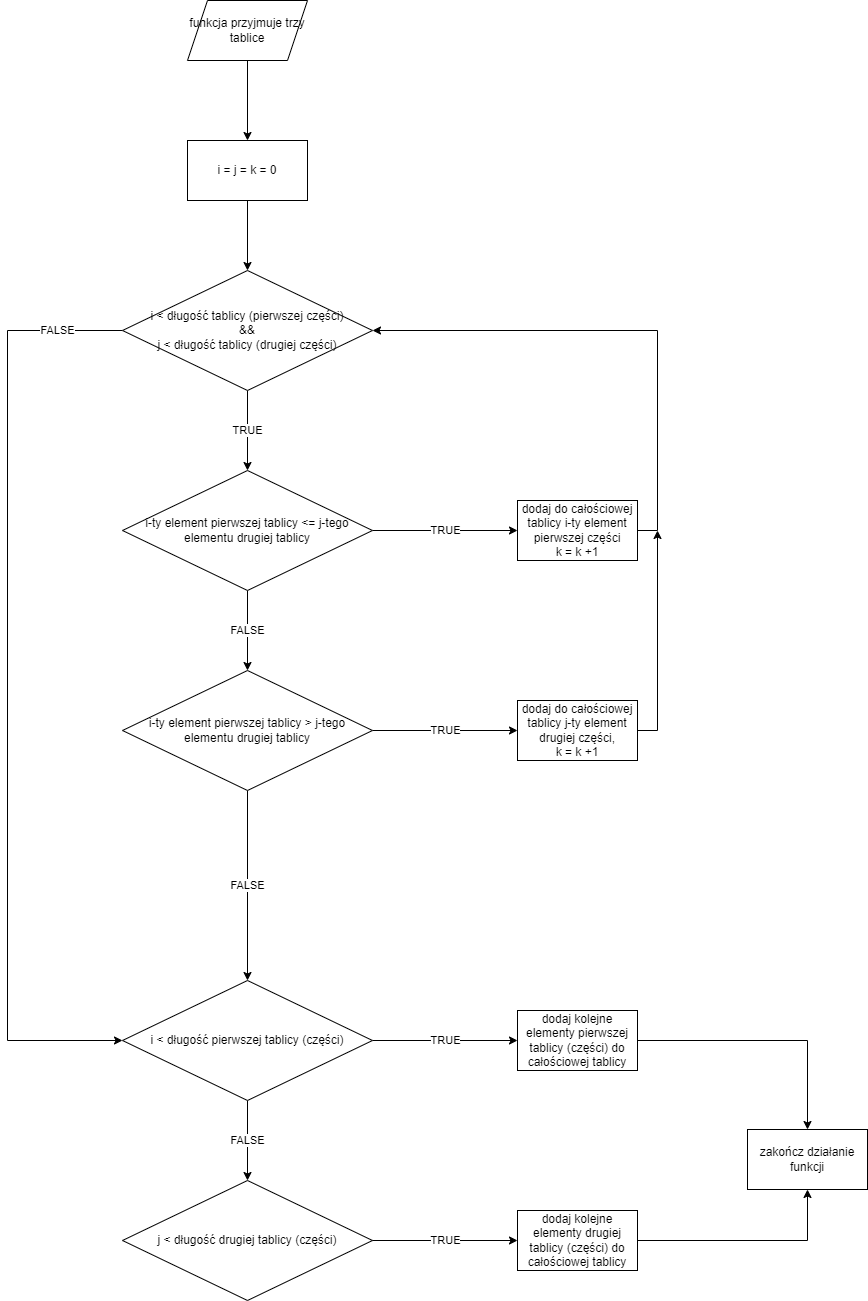

The diagram above was exported from draw.io. Its source (the exported page's mxGraphModel, read from the mxfile embedded in the PNG):
<mxGraphModel dx="1519" dy="599" grid="1" gridSize="10" guides="1" tooltips="1" connect="1" arrows="1" fold="1" page="1" pageScale="1" pageWidth="827" pageHeight="1169" math="0" shadow="0">
  <root>
    <mxCell id="0" />
    <mxCell id="1" parent="0" />
    <mxCell id="L2XCATpfCr4Fi5H9VLUy-27" value="" style="edgeStyle=orthogonalEdgeStyle;rounded=0;orthogonalLoop=1;jettySize=auto;html=1;" edge="1" parent="1" source="L2XCATpfCr4Fi5H9VLUy-25" target="L2XCATpfCr4Fi5H9VLUy-26">
      <mxGeometry relative="1" as="geometry" />
    </mxCell>
    <mxCell id="L2XCATpfCr4Fi5H9VLUy-25" value="funkcja przyjmuje trzy tablice" style="shape=parallelogram;perimeter=parallelogramPerimeter;whiteSpace=wrap;html=1;fixedSize=1;" vertex="1" parent="1">
      <mxGeometry x="350" y="40" width="120" height="60" as="geometry" />
    </mxCell>
    <mxCell id="L2XCATpfCr4Fi5H9VLUy-29" value="" style="edgeStyle=orthogonalEdgeStyle;rounded=0;orthogonalLoop=1;jettySize=auto;html=1;" edge="1" parent="1" source="L2XCATpfCr4Fi5H9VLUy-26" target="L2XCATpfCr4Fi5H9VLUy-28">
      <mxGeometry relative="1" as="geometry" />
    </mxCell>
    <mxCell id="L2XCATpfCr4Fi5H9VLUy-26" value="i = j = k = 0" style="whiteSpace=wrap;html=1;" vertex="1" parent="1">
      <mxGeometry x="350" y="180" width="120" height="60" as="geometry" />
    </mxCell>
    <mxCell id="L2XCATpfCr4Fi5H9VLUy-34" value="TRUE" style="edgeStyle=orthogonalEdgeStyle;rounded=0;orthogonalLoop=1;jettySize=auto;html=1;" edge="1" parent="1" source="L2XCATpfCr4Fi5H9VLUy-28" target="L2XCATpfCr4Fi5H9VLUy-30">
      <mxGeometry relative="1" as="geometry" />
    </mxCell>
    <mxCell id="L2XCATpfCr4Fi5H9VLUy-42" value="FALSE" style="edgeStyle=orthogonalEdgeStyle;rounded=0;orthogonalLoop=1;jettySize=auto;html=1;entryX=0;entryY=0.5;entryDx=0;entryDy=0;" edge="1" parent="1" source="L2XCATpfCr4Fi5H9VLUy-28" target="L2XCATpfCr4Fi5H9VLUy-40">
      <mxGeometry x="-0.8617" relative="1" as="geometry">
        <Array as="points">
          <mxPoint x="170" y="370" />
          <mxPoint x="170" y="1080" />
        </Array>
        <mxPoint as="offset" />
      </mxGeometry>
    </mxCell>
    <mxCell id="L2XCATpfCr4Fi5H9VLUy-28" value="i &amp;lt; długość tablicy (pierwszej części)&lt;br&gt;&amp;amp;&amp;amp;&lt;br&gt;j &amp;lt; długość tablicy (drugiej części)" style="rhombus;whiteSpace=wrap;html=1;" vertex="1" parent="1">
      <mxGeometry x="285" y="310" width="250" height="120" as="geometry" />
    </mxCell>
    <mxCell id="L2XCATpfCr4Fi5H9VLUy-33" value="TRUE" style="edgeStyle=orthogonalEdgeStyle;rounded=0;orthogonalLoop=1;jettySize=auto;html=1;" edge="1" parent="1" source="L2XCATpfCr4Fi5H9VLUy-30" target="L2XCATpfCr4Fi5H9VLUy-32">
      <mxGeometry relative="1" as="geometry" />
    </mxCell>
    <mxCell id="L2XCATpfCr4Fi5H9VLUy-36" value="FALSE" style="edgeStyle=orthogonalEdgeStyle;rounded=0;orthogonalLoop=1;jettySize=auto;html=1;" edge="1" parent="1" source="L2XCATpfCr4Fi5H9VLUy-30" target="L2XCATpfCr4Fi5H9VLUy-35">
      <mxGeometry relative="1" as="geometry" />
    </mxCell>
    <mxCell id="L2XCATpfCr4Fi5H9VLUy-30" value="i-ty element pierwszej tablicy &amp;lt;= j-tego elementu drugiej tablicy" style="rhombus;whiteSpace=wrap;html=1;" vertex="1" parent="1">
      <mxGeometry x="285" y="510" width="250" height="120" as="geometry" />
    </mxCell>
    <mxCell id="L2XCATpfCr4Fi5H9VLUy-49" style="edgeStyle=orthogonalEdgeStyle;rounded=0;orthogonalLoop=1;jettySize=auto;html=1;entryX=1;entryY=0.5;entryDx=0;entryDy=0;" edge="1" parent="1" source="L2XCATpfCr4Fi5H9VLUy-32" target="L2XCATpfCr4Fi5H9VLUy-28">
      <mxGeometry relative="1" as="geometry">
        <Array as="points">
          <mxPoint x="820" y="570" />
          <mxPoint x="820" y="370" />
        </Array>
      </mxGeometry>
    </mxCell>
    <mxCell id="L2XCATpfCr4Fi5H9VLUy-32" value="dodaj do całościowej tablicy i-ty element pierwszej części&lt;br&gt;k = k +1" style="whiteSpace=wrap;html=1;" vertex="1" parent="1">
      <mxGeometry x="680" y="540" width="120" height="60" as="geometry" />
    </mxCell>
    <mxCell id="L2XCATpfCr4Fi5H9VLUy-38" value="TRUE" style="edgeStyle=orthogonalEdgeStyle;rounded=0;orthogonalLoop=1;jettySize=auto;html=1;" edge="1" parent="1" source="L2XCATpfCr4Fi5H9VLUy-35">
      <mxGeometry relative="1" as="geometry">
        <mxPoint x="680" y="770" as="targetPoint" />
      </mxGeometry>
    </mxCell>
    <mxCell id="L2XCATpfCr4Fi5H9VLUy-41" value="FALSE" style="edgeStyle=orthogonalEdgeStyle;rounded=0;orthogonalLoop=1;jettySize=auto;html=1;" edge="1" parent="1" source="L2XCATpfCr4Fi5H9VLUy-35" target="L2XCATpfCr4Fi5H9VLUy-40">
      <mxGeometry relative="1" as="geometry" />
    </mxCell>
    <mxCell id="L2XCATpfCr4Fi5H9VLUy-35" value="i-ty element pierwszej tablicy &amp;gt; j-tego elementu drugiej tablicy" style="rhombus;whiteSpace=wrap;html=1;" vertex="1" parent="1">
      <mxGeometry x="285" y="710" width="250" height="120" as="geometry" />
    </mxCell>
    <mxCell id="L2XCATpfCr4Fi5H9VLUy-50" style="edgeStyle=orthogonalEdgeStyle;rounded=0;orthogonalLoop=1;jettySize=auto;html=1;" edge="1" parent="1" source="L2XCATpfCr4Fi5H9VLUy-39">
      <mxGeometry relative="1" as="geometry">
        <mxPoint x="820" y="570" as="targetPoint" />
      </mxGeometry>
    </mxCell>
    <mxCell id="L2XCATpfCr4Fi5H9VLUy-39" value="dodaj do całościowej tablicy j-ty element drugiej części,&lt;br&gt;k = k +1" style="whiteSpace=wrap;html=1;" vertex="1" parent="1">
      <mxGeometry x="680" y="740" width="120" height="60" as="geometry" />
    </mxCell>
    <mxCell id="L2XCATpfCr4Fi5H9VLUy-44" value="TRUE" style="edgeStyle=orthogonalEdgeStyle;rounded=0;orthogonalLoop=1;jettySize=auto;html=1;" edge="1" parent="1" source="L2XCATpfCr4Fi5H9VLUy-40" target="L2XCATpfCr4Fi5H9VLUy-43">
      <mxGeometry relative="1" as="geometry" />
    </mxCell>
    <mxCell id="L2XCATpfCr4Fi5H9VLUy-46" value="FALSE" style="edgeStyle=orthogonalEdgeStyle;rounded=0;orthogonalLoop=1;jettySize=auto;html=1;" edge="1" parent="1" source="L2XCATpfCr4Fi5H9VLUy-40" target="L2XCATpfCr4Fi5H9VLUy-45">
      <mxGeometry relative="1" as="geometry" />
    </mxCell>
    <mxCell id="L2XCATpfCr4Fi5H9VLUy-40" value="i &amp;lt; długość pierwszej tablicy (części)" style="rhombus;whiteSpace=wrap;html=1;" vertex="1" parent="1">
      <mxGeometry x="285" y="1020" width="250" height="120" as="geometry" />
    </mxCell>
    <mxCell id="L2XCATpfCr4Fi5H9VLUy-51" style="edgeStyle=orthogonalEdgeStyle;rounded=0;orthogonalLoop=1;jettySize=auto;html=1;entryX=0.5;entryY=0;entryDx=0;entryDy=0;" edge="1" parent="1" source="L2XCATpfCr4Fi5H9VLUy-43" target="L2XCATpfCr4Fi5H9VLUy-54">
      <mxGeometry relative="1" as="geometry">
        <mxPoint x="970" y="1160" as="targetPoint" />
      </mxGeometry>
    </mxCell>
    <mxCell id="L2XCATpfCr4Fi5H9VLUy-43" value="dodaj kolejne elementy pierwszej tablicy (części) do całościowej tablicy" style="whiteSpace=wrap;html=1;" vertex="1" parent="1">
      <mxGeometry x="680" y="1050" width="120" height="60" as="geometry" />
    </mxCell>
    <mxCell id="L2XCATpfCr4Fi5H9VLUy-48" value="TRUE" style="edgeStyle=orthogonalEdgeStyle;rounded=0;orthogonalLoop=1;jettySize=auto;html=1;entryX=0;entryY=0.5;entryDx=0;entryDy=0;" edge="1" parent="1" source="L2XCATpfCr4Fi5H9VLUy-45" target="L2XCATpfCr4Fi5H9VLUy-47">
      <mxGeometry relative="1" as="geometry" />
    </mxCell>
    <mxCell id="L2XCATpfCr4Fi5H9VLUy-45" value="j &amp;lt; długość drugiej tablicy (części)" style="rhombus;whiteSpace=wrap;html=1;" vertex="1" parent="1">
      <mxGeometry x="285" y="1220" width="250" height="120" as="geometry" />
    </mxCell>
    <mxCell id="L2XCATpfCr4Fi5H9VLUy-52" style="edgeStyle=orthogonalEdgeStyle;rounded=0;orthogonalLoop=1;jettySize=auto;html=1;entryX=0.5;entryY=1;entryDx=0;entryDy=0;" edge="1" parent="1" source="L2XCATpfCr4Fi5H9VLUy-47" target="L2XCATpfCr4Fi5H9VLUy-54">
      <mxGeometry relative="1" as="geometry">
        <mxPoint x="970" y="1240" as="targetPoint" />
      </mxGeometry>
    </mxCell>
    <mxCell id="L2XCATpfCr4Fi5H9VLUy-47" value="dodaj kolejne elementy drugiej tablicy (części) do całościowej tablicy" style="whiteSpace=wrap;html=1;" vertex="1" parent="1">
      <mxGeometry x="680" y="1250" width="120" height="60" as="geometry" />
    </mxCell>
    <mxCell id="L2XCATpfCr4Fi5H9VLUy-54" value="zakończ działanie funkcji" style="rounded=0;whiteSpace=wrap;html=1;" vertex="1" parent="1">
      <mxGeometry x="910" y="1169" width="120" height="60" as="geometry" />
    </mxCell>
  </root>
</mxGraphModel>